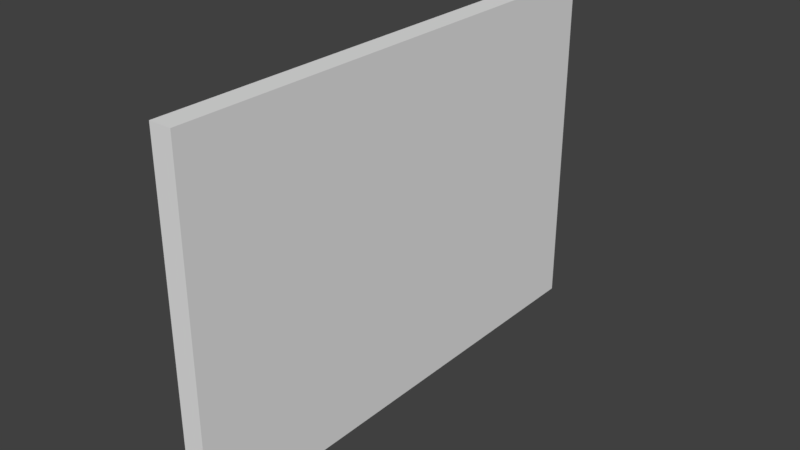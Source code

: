 # Source: board_008_collision.blend  (saved by Blender 2.79.0; exported with 4.5.12 LTS)
import bpy
from mathutils import Matrix  # noqa: F401  (used for matrix-valued properties, if any)

bpy.ops.wm.read_factory_settings(use_empty=True)
scene = bpy.context.scene
scene.name = 'Scene'

# ---- collections
col_collection_11 = bpy.data.collections.new('Collection 11'); scene.collection.children.link(col_collection_11)

# ---- world
world_world = bpy.data.worlds.new('World'); scene.world = world_world
world_world.color = (0.05088, 0.05088, 0.05088)
world_world.use_sun_shadow = False
world_world.sun_shadow_jitter_overblur = 0.0
world_world.cycles.sampling_method = 'MANUAL'

# ---- meshes
me_cube_002 = bpy.data.meshes.new('Cube.002')
me_cube_002.from_pydata([(-0.307, -1.895, -0.5252), (-0.307, -1.895, 0.6342), (-0.307, -0.2266, -0.5252), (-0.307, -0.2266, 0.6342), (-0.2337, -1.895, -0.5252), (-0.2337, -1.895, 0.6342), (-0.2337, -0.2266, -0.5252), (-0.2337, -0.2266, 0.6342)], [], [(0, 1, 3, 2), (2, 3, 7, 6), (6, 7, 5, 4), (4, 5, 1, 0), (2, 6, 4, 0), (7, 3, 1, 5)])
me_cube_002.use_remesh_preserve_volume = False
me_cube_002.use_remesh_preserve_attributes = False
me_cube_002.use_mirror_vertex_groups = False
me_cube_002.update()

# ---- objects
ob_cube = bpy.data.objects.new('Cube', me_cube_002)

# ---- transforms, parenting, visibility, modifiers, constraints
ob_cube.location = (0.2959, 1.063, -0.01332)
ob_cube.lineart.crease_threshold = 0.0

# ---- collection membership
col_collection_11.objects.link(ob_cube)

# ---- scene / render settings (as saved in the file)
scene.frame_start = 1; scene.frame_end = 200; scene.frame_set(58)
scene.render.engine = 'CYCLES'
scene.render.resolution_percentage = 50
scene.render.dither_intensity = 0.0
scene.cycles.use_denoising = False
scene.cycles.samples = 128
scene.cycles.sampling_pattern = 'TABULATED_SOBOL'
scene.cycles.use_adaptive_sampling = False
scene.cycles.use_light_tree = False
scene.cycles.blur_glossy = 0.0
scene.cycles.sample_clamp_indirect = 0.0
scene.view_settings.view_transform = 'Standard'
bpy.context.view_layer.update()

# ---- added for rendering (the .blend has no active camera and no usable light): camera, sun
cam_auto = bpy.data.cameras.new('AutoCamera')
cam_auto.lens = 50.0
cam_auto.sensor_width = 36.0
cam_auto.clip_end = 1000.0
ob_auto_camera = bpy.data.objects.new('AutoCamera', cam_auto)
scene.collection.objects.link(ob_auto_camera)
ob_auto_camera.location = (1.90648, -2.25522, 1.54588)
ob_auto_camera.rotation_euler = (1.09748, -7.21219e-08, 0.694738)
scene.camera = ob_auto_camera
light_auto_sun = bpy.data.lights.new('AutoSun', 'SUN')
light_auto_sun.energy = 3.0
light_auto_sun.angle = 0.0523599
ob_auto_sun = bpy.data.objects.new('AutoSun', light_auto_sun)
scene.collection.objects.link(ob_auto_sun)
ob_auto_sun.rotation_euler = (0.872665, 0.174533, 0.523599)
bpy.context.view_layer.update()
